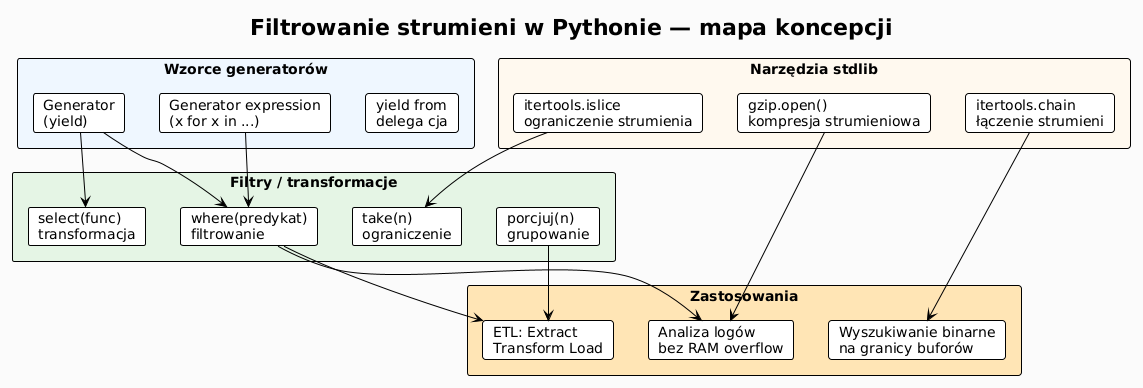

The diagram above was rendered by PlantUML. Its source (embedded in the PNG):
@startuml
!theme plain
skinparam backgroundColor #FAFAFA

title Filtrowanie strumieni w Pythonie — mapa koncepcji

rectangle "Wzorce generatorów" #EEF6FF {
    card gen    as "Generator\n(yield)"
    card genexp as "Generator expression\n(x for x in ...)"
    card yieldfrom as "yield from\ndelega cja"
}

rectangle "Filtry / transformacje" #E4F5E4 {
    card where_  as "where(predykat)\nfiltrowanie"
    card select_ as "select(func)\ntransformacja"
    card take_   as "take(n)\nograniczenie"
    card chunk_  as "porcjuj(n)\ngrupowanie"
}

rectangle "Narzędzia stdlib" #FFF8EE {
    card islice_ as "itertools.islice\nograniczenie strumienia"
    card chain_  as "itertools.chain\nłączenie strumieni"
    card gzip_   as "gzip.open()\nkompresja strumieniowa"
}

rectangle "Zastosowania" #FFE4B5 {
    card logs_  as "Analiza logów\nbez RAM overflow"
    card etl_   as "ETL: Extract\nTransform Load"
    card search_ as "Wyszukiwanie binarne\nna granicy buforów"
}

gen --> where_
gen --> select_
genexp --> where_
where_ --> logs_
where_ --> etl_
chunk_ --> etl_
islice_ --> take_
chain_  --> search_
gzip_  --> logs_
@enduml